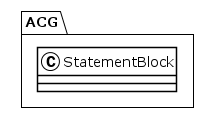

The diagram above was rendered by PlantUML. Its source (embedded in the PNG):
@startuml
!theme plain
package ACG {
class StatementBlock {
}
}
@enduml